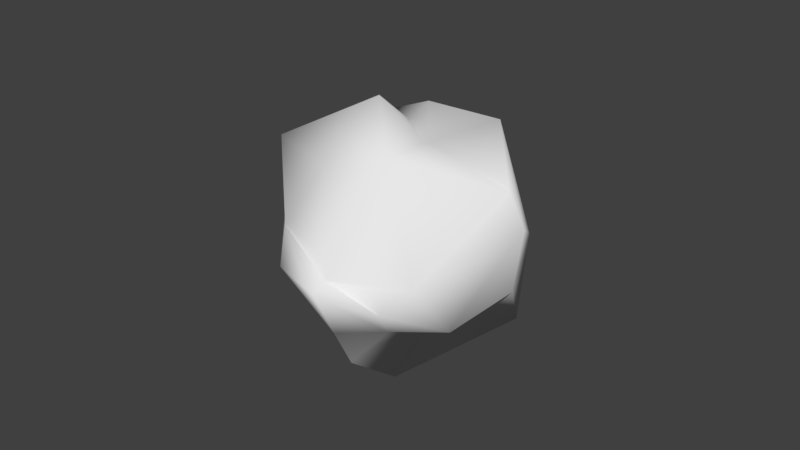 # Source: pebble.blend  (saved by Blender 2.79.0; exported with 4.5.12 LTS)
import bpy
from mathutils import Matrix  # noqa: F401  (used for matrix-valued properties, if any)

bpy.ops.wm.read_factory_settings(use_empty=True)
scene = bpy.context.scene
scene.name = 'Scene'

# ---- collections
col_collection_1 = bpy.data.collections.new('Collection 1'); scene.collection.children.link(col_collection_1)

# ---- world
world_world = bpy.data.worlds.new('World'); scene.world = world_world
world_world.color = (0.05088, 0.05088, 0.05088)
world_world.use_sun_shadow = False
world_world.sun_shadow_jitter_overblur = 0.0
world_world.cycles.sampling_method = 'MANUAL'

# ---- meshes
me_suzanne = bpy.data.meshes.new('Suzanne')
me_suzanne.from_pydata([(-0.6057, 0.4306, -0.5289), (0.9483, -0.7349, 0.06041), (0.1667, -1.176, -0.09051), (-0.4066, -0.216, -0.9297), (0.1651, -0.02078, -0.9564), (-0.7473, -0.922, 0.2979), (0.4264, -0.8049, -0.2726), (-0.6192, 0.8426, -0.03665), (-0.879, -0.3996, 0.2716), (-0.8527, 0.3798, 0.0361), (0.2824, 0.3446, -0.6268), (0.9625, 0.1617, -0.06415), (-0.6991, -0.5045, -0.4776), (-0.1124, 0.316, -0.8577), (0.3346, 0.3833, -0.9139), (-0.4701, -0.2186, -1.099), (0.2352, -0.9286, -0.7374), (0.9711, -0.05384, -0.4294), (-0.9523, 0.1076, 0.6475), (0.3954, -0.8345, 0.5463), (0.7048, 0.8469, -0.1032), (-0.2933, 0.9851, -0.4061), (-0.3359, -0.7584, 0.7098), (0.8566, 0.3442, 0.2642), (0.7422, -0.4845, 0.8563), (-0.3806, 0.2794, 0.8975), (-0.1873, 0.7878, 0.4259), (-0.1183, -0.6599, 1.097), (-0.534, -0.3258, 0.9762), (0.4362, 0.2938, 0.6696), (0.02972, -0.1432, 1.023), (0.7176, -0.4378, 0.3653), (0.4628, 0.8788, -0.0009219), (-0.4684, 0.7627, 0.602), (-0.7956, -0.5788, 0.4649), (0.2148, -0.7322, 0.5064), (0.7764, 0.3979, -0.4844), (-0.5348, 0.6806, -0.5843), (-0.819, -0.2158, -0.5467), (-0.3015, -0.8584, -0.4278), (0.9181, -0.307, -0.2762), (-0.08883, 0.0693, -1.048)], [], [(6, 1, 19), (6, 19, 35), (5, 22, 34), (1, 31, 19), (2, 35, 22), (5, 2, 22), (10, 37, 21), (20, 10, 21), (29, 25, 30), (13, 37, 10), (28, 27, 30), (23, 32, 29), (11, 23, 31), (25, 18, 28), (27, 24, 30), (20, 32, 23), (20, 21, 32), (0, 38, 9), (14, 10, 36), (3, 39, 12), (7, 9, 33), (8, 12, 5), (18, 34, 28), (22, 35, 27), (11, 20, 23), (25, 28, 30), (28, 22, 27), (24, 23, 29), (24, 29, 30), (26, 33, 25), (29, 26, 25), (14, 13, 10), (16, 40, 6), (2, 6, 35), (7, 0, 9), (12, 39, 5), (19, 31, 24), (27, 19, 24), (9, 8, 18), (9, 18, 33), (21, 26, 32), (8, 34, 18), (7, 33, 26), (21, 7, 26), (8, 5, 34), (2, 16, 6), (13, 15, 0), (13, 0, 37), (39, 2, 5), (40, 1, 6), (36, 10, 20), (37, 0, 7), (38, 12, 8), (39, 16, 2), (17, 14, 36), (3, 4, 16), (15, 3, 12), (17, 36, 11), (15, 12, 38), (1, 17, 11), (4, 41, 14), (17, 4, 14), (1, 11, 31), (15, 38, 0), (37, 7, 21), (38, 8, 9), (35, 19, 27), (36, 20, 11), (33, 18, 25), (34, 22, 28), (31, 23, 24), (32, 26, 29), (4, 40, 16), (3, 16, 39), (41, 13, 14), (41, 3, 15), (40, 17, 1), (41, 15, 13), (40, 4, 17), (41, 4, 3)])
me_suzanne.polygons.foreach_set('use_smooth', [True] * 80)
_uv = me_suzanne.uv_layers.new(name='UVMap')
_uv.uv.foreach_set('vector', [0.6106, 0.353, 0.5085, 0.4061, 0.4964, 0.2636, 0.6106, 0.353, 0.4964, 0.2636, 0.5118, 0.2362, 0.572, 0.7142, 0.572, 0.8188, 0.5189, 0.7256, 0.1358, 0.7717, 0.2081, 0.7148, 0.2624, 0.7919, 0.6347, 0.2943, 0.5118, 0.2362, 0.5354, 0.1224, 0.6454, 0.09712, 0.6347, 0.2943, 0.5354, 0.1224, 0.7049, 0.1889, 0.7356, 0.05696, 0.7932, 0.113, 0.7932, 0.311, 0.7049, 0.1889, 0.7932, 0.113, 0.6708, 0.5744, 0.5397, 0.6036, 0.585, 0.4966, 0.3278, 0.5069, 0.3922, 0.4466, 0.342, 0.5961, 0.475, 0.4996, 0.5271, 0.4084, 0.585, 0.4966, 0.1853, 0.5607, 0.1778, 0.4466, 0.2878, 0.5715, 0.1203, 0.5932, 0.1853, 0.5607, 0.2081, 0.7148, 0.5397, 0.6036, 0.4215, 0.6225, 0.475, 0.4996, 0.5271, 0.4084, 0.6762, 0.4061, 0.585, 0.4966, 0.1402, 0.4543, 0.1778, 0.4466, 0.1853, 0.5607, 0.8696, 0.6976, 0.8696, 0.9042, 0.8386, 0.7369, 0.1723, 0.201, 0.2972, 0.2259, 0.1717, 0.3237, 0.2878, 0.5863, 0.342, 0.5961, 0.3338, 0.6977, 0.295, 0.1237, 0.3905, 0.2169, 0.3427, 0.2337, 0.08221, 0.2839, 0.1717, 0.3237, 0.07008, 0.3885, 0.3055, 0.3816, 0.3427, 0.2337, 0.3941, 0.3847, 0.4215, 0.6225, 0.3941, 0.5036, 0.475, 0.4996, 0.5354, 0.1224, 0.5118, 0.2362, 0.4518, 0.1182, 0.1203, 0.5932, 0.1402, 0.4543, 0.1853, 0.5607, 0.5397, 0.6036, 0.475, 0.4996, 0.585, 0.4966, 0.4844, 0.05696, 0.5354, 0.1224, 0.4518, 0.1182, 0.2878, 0.7314, 0.1853, 0.5607, 0.2878, 0.5715, 0.6762, 0.4061, 0.6708, 0.5744, 0.585, 0.4966, 0.6081, 0.8569, 0.572, 0.8159, 0.6081, 0.7142, 0.6708, 0.5744, 0.5898, 0.7142, 0.5397, 0.6036, 0.2878, 0.5863, 0.3278, 0.5069, 0.342, 0.5961, 0.838, 0.05696, 0.838, 0.2524, 0.7932, 0.1466, 0.3723, 0.8409, 0.2878, 0.8394, 0.3723, 0.71, 0.08221, 0.2839, 0.1723, 0.201, 0.1717, 0.3237, 0.3427, 0.2337, 0.3905, 0.2169, 0.3941, 0.3847, 0.4964, 0.2636, 0.4645, 0.3326, 0.3941, 0.2866, 0.4518, 0.1182, 0.4964, 0.2636, 0.3941, 0.2866, 0.1717, 0.3237, 0.3055, 0.3816, 0.2042, 0.4466, 0.1717, 0.3237, 0.2042, 0.4466, 0.07008, 0.3885, 0.8696, 0.9042, 0.7239, 0.8333, 0.8386, 0.7369, 0.3055, 0.3816, 0.3284, 0.4128, 0.2042, 0.4466, 0.7821, 0.943, 0.6762, 0.8755, 0.7239, 0.8333, 0.8696, 0.9042, 0.7821, 0.943, 0.7239, 0.8333, 0.3055, 0.3816, 0.3941, 0.3847, 0.3284, 0.4128, 0.5189, 0.7142, 0.5189, 0.8111, 0.4519, 0.7674, 0.1861, 0.1041, 0.3034, 0.09839, 0.1723, 0.201, 0.1861, 0.1041, 0.1723, 0.201, 0.1265, 0.1811, 0.7049, 0.2466, 0.6347, 0.2943, 0.6454, 0.09712, 0.9336, 0.5939, 0.943, 0.6976, 0.8291, 0.6723, 0.3338, 0.6977, 0.342, 0.5961, 0.3922, 0.71, 0.1265, 0.1811, 0.1723, 0.201, 0.08221, 0.2839, 0.2972, 0.2259, 0.3427, 0.2337, 0.3055, 0.3816, 0.7049, 0.2466, 0.7049, 0.37, 0.6347, 0.2943, 0.943, 0.5379, 0.8271, 0.4061, 0.9338, 0.4465, 0.6762, 0.4951, 0.774, 0.4722, 0.752, 0.6555, 0.3941, 0.7768, 0.4253, 0.7802, 0.4519, 0.8709, 0.05696, 0.6305, 0.0673, 0.5382, 0.1203, 0.5932, 0.3034, 0.09839, 0.3427, 0.2337, 0.2972, 0.2259, 0.1358, 0.7717, 0.05696, 0.6305, 0.1203, 0.5932, 0.774, 0.4722, 0.7317, 0.4425, 0.8271, 0.4061, 0.943, 0.5379, 0.774, 0.4722, 0.8271, 0.4061, 0.1358, 0.7717, 0.1203, 0.5932, 0.2081, 0.7148, 0.3034, 0.09839, 0.2972, 0.2259, 0.1723, 0.201, 0.1265, 0.1811, 0.08221, 0.2839, 0.05696, 0.1887, 0.2972, 0.2259, 0.3055, 0.3816, 0.1717, 0.3237, 0.5118, 0.2362, 0.4964, 0.2636, 0.4518, 0.1182, 0.0673, 0.5382, 0.1402, 0.4543, 0.1203, 0.5932, 0.547, 0.7142, 0.4215, 0.6225, 0.5397, 0.6036, 0.6012, 0.06814, 0.5354, 0.1224, 0.4844, 0.05696, 0.2081, 0.7148, 0.1853, 0.5607, 0.2878, 0.7314, 0.8386, 0.7369, 0.7239, 0.8333, 0.7032, 0.7009, 0.774, 0.4722, 0.9336, 0.5939, 0.752, 0.6555, 0.295, 0.1237, 0.3941, 0.1191, 0.3905, 0.2169, 0.236, 0.07199, 0.1861, 0.1041, 0.1597, 0.05696, 0.4519, 0.7142, 0.4253, 0.7802, 0.3941, 0.7768, 0.9336, 0.5939, 0.943, 0.5379, 0.943, 0.6976, 0.236, 0.07199, 0.3034, 0.09839, 0.1861, 0.1041, 0.9336, 0.5939, 0.774, 0.4722, 0.943, 0.5379, 0.7317, 0.4425, 0.774, 0.4722, 0.6762, 0.4951])
me_suzanne.use_remesh_preserve_volume = False
me_suzanne.use_remesh_preserve_attributes = False
me_suzanne.use_mirror_vertex_groups = False
me_suzanne.update()

# ---- objects
ob_suzanne = bpy.data.objects.new('Suzanne', me_suzanne)

# ---- transforms, parenting, visibility, modifiers, constraints
ob_suzanne.location = (-0.05052, 0.1454, -0.4063)
ob_suzanne.rotation_euler = (-1.58, -0.2749, 0.6005)
ob_suzanne.scale = (0.7596, 0.7596, 0.7596)
ob_suzanne.lineart.crease_threshold = 0.0

# ---- collection membership
col_collection_1.objects.link(ob_suzanne)

# ---- scene / render settings (as saved in the file)
scene.frame_start = 1; scene.frame_end = 250; scene.frame_set(0)
scene.render.engine = 'BLENDER_EEVEE_NEXT'
scene.render.resolution_percentage = 50
scene.render.dither_intensity = 0.0
scene.cycles.use_denoising = False
scene.cycles.samples = 128
scene.cycles.sampling_pattern = 'TABULATED_SOBOL'
scene.cycles.use_adaptive_sampling = False
scene.cycles.use_light_tree = False
scene.cycles.blur_glossy = 0.0
scene.cycles.sample_clamp_indirect = 0.0
scene.view_settings.view_transform = 'Standard'
bpy.context.view_layer.update()

# ---- added for rendering (the .blend has no active camera and no usable light): camera, sun
cam_auto = bpy.data.cameras.new('AutoCamera')
cam_auto.lens = 50.0
cam_auto.sensor_width = 36.0
cam_auto.clip_end = 1000.0
ob_auto_camera = bpy.data.objects.new('AutoCamera', cam_auto)
scene.collection.objects.link(ob_auto_camera)
ob_auto_camera.location = (3.62904, -4.28994, 2.61737)
ob_auto_camera.rotation_euler = (1.09748, -7.21219e-08, 0.694738)
scene.camera = ob_auto_camera
light_auto_sun = bpy.data.lights.new('AutoSun', 'SUN')
light_auto_sun.energy = 3.0
light_auto_sun.angle = 0.0523599
ob_auto_sun = bpy.data.objects.new('AutoSun', light_auto_sun)
scene.collection.objects.link(ob_auto_sun)
ob_auto_sun.rotation_euler = (0.872665, 0.174533, 0.523599)
bpy.context.view_layer.update()
